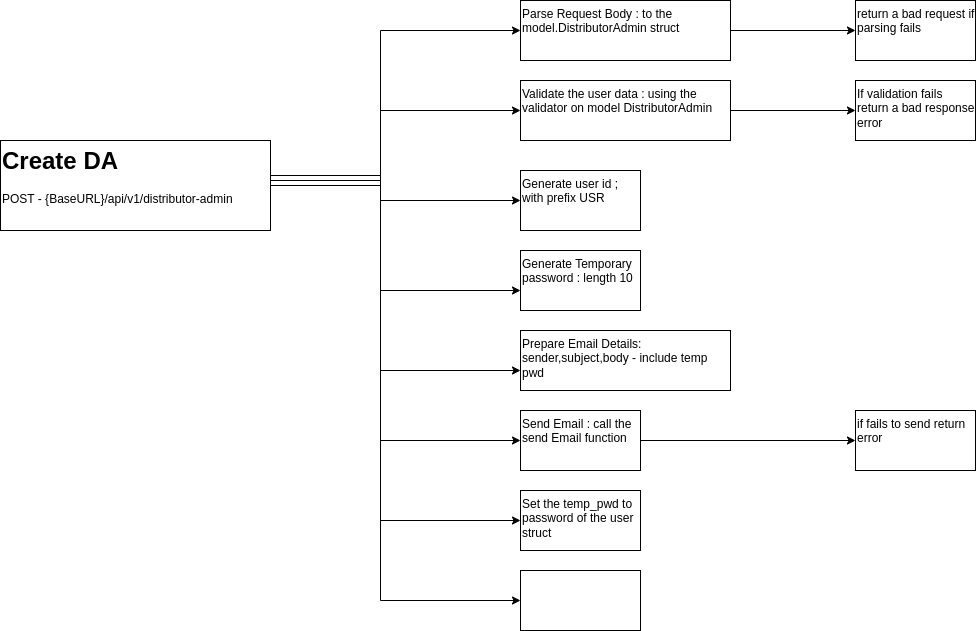

The diagram above was exported from draw.io. Its source (the exported page's mxGraphModel, read from the mxfile embedded in the PNG):
<mxGraphModel dx="1259" dy="730" grid="1" gridSize="10" guides="1" tooltips="1" connect="1" arrows="1" fold="1" page="1" pageScale="1" pageWidth="827" pageHeight="1169" math="0" shadow="0">
  <root>
    <mxCell id="0" />
    <mxCell id="1" parent="0" />
    <mxCell id="SFjuRox1xzIxq6kwt-xC-3" value="" style="edgeStyle=orthogonalEdgeStyle;rounded=0;orthogonalLoop=1;jettySize=auto;html=1;" edge="1" parent="1" source="SFjuRox1xzIxq6kwt-xC-1" target="SFjuRox1xzIxq6kwt-xC-2">
      <mxGeometry relative="1" as="geometry">
        <Array as="points">
          <mxPoint x="400" y="265" />
          <mxPoint x="400" y="120" />
        </Array>
      </mxGeometry>
    </mxCell>
    <mxCell id="SFjuRox1xzIxq6kwt-xC-5" value="" style="edgeStyle=orthogonalEdgeStyle;rounded=0;orthogonalLoop=1;jettySize=auto;html=1;" edge="1" parent="1" source="SFjuRox1xzIxq6kwt-xC-1" target="SFjuRox1xzIxq6kwt-xC-4">
      <mxGeometry relative="1" as="geometry">
        <Array as="points">
          <mxPoint x="400" y="265" />
          <mxPoint x="400" y="200" />
        </Array>
      </mxGeometry>
    </mxCell>
    <mxCell id="SFjuRox1xzIxq6kwt-xC-9" value="" style="edgeStyle=orthogonalEdgeStyle;rounded=0;orthogonalLoop=1;jettySize=auto;html=1;" edge="1" parent="1" source="SFjuRox1xzIxq6kwt-xC-1" target="SFjuRox1xzIxq6kwt-xC-8">
      <mxGeometry relative="1" as="geometry">
        <Array as="points">
          <mxPoint x="400" y="265" />
          <mxPoint x="400" y="290" />
        </Array>
      </mxGeometry>
    </mxCell>
    <mxCell id="SFjuRox1xzIxq6kwt-xC-13" value="" style="edgeStyle=orthogonalEdgeStyle;rounded=0;orthogonalLoop=1;jettySize=auto;html=1;" edge="1" parent="1" source="SFjuRox1xzIxq6kwt-xC-1" target="SFjuRox1xzIxq6kwt-xC-12">
      <mxGeometry relative="1" as="geometry">
        <Array as="points">
          <mxPoint x="400" y="265" />
          <mxPoint x="400" y="380" />
        </Array>
      </mxGeometry>
    </mxCell>
    <mxCell id="SFjuRox1xzIxq6kwt-xC-16" value="" style="edgeStyle=orthogonalEdgeStyle;rounded=0;orthogonalLoop=1;jettySize=auto;html=1;" edge="1" parent="1" source="SFjuRox1xzIxq6kwt-xC-1" target="SFjuRox1xzIxq6kwt-xC-15">
      <mxGeometry relative="1" as="geometry">
        <Array as="points">
          <mxPoint x="400" y="265" />
          <mxPoint x="400" y="460" />
        </Array>
      </mxGeometry>
    </mxCell>
    <mxCell id="SFjuRox1xzIxq6kwt-xC-18" value="" style="edgeStyle=orthogonalEdgeStyle;rounded=0;orthogonalLoop=1;jettySize=auto;html=1;" edge="1" parent="1" source="SFjuRox1xzIxq6kwt-xC-1" target="SFjuRox1xzIxq6kwt-xC-17">
      <mxGeometry relative="1" as="geometry">
        <Array as="points">
          <mxPoint x="400" y="270" />
          <mxPoint x="400" y="530" />
        </Array>
      </mxGeometry>
    </mxCell>
    <mxCell id="SFjuRox1xzIxq6kwt-xC-22" value="" style="edgeStyle=orthogonalEdgeStyle;rounded=0;orthogonalLoop=1;jettySize=auto;html=1;" edge="1" parent="1" source="SFjuRox1xzIxq6kwt-xC-1" target="SFjuRox1xzIxq6kwt-xC-21">
      <mxGeometry relative="1" as="geometry">
        <Array as="points">
          <mxPoint x="400" y="270" />
          <mxPoint x="400" y="610" />
        </Array>
      </mxGeometry>
    </mxCell>
    <mxCell id="SFjuRox1xzIxq6kwt-xC-24" value="" style="edgeStyle=orthogonalEdgeStyle;rounded=0;orthogonalLoop=1;jettySize=auto;html=1;" edge="1" parent="1" source="SFjuRox1xzIxq6kwt-xC-1" target="SFjuRox1xzIxq6kwt-xC-23">
      <mxGeometry relative="1" as="geometry">
        <Array as="points">
          <mxPoint x="400" y="275" />
          <mxPoint x="400" y="690" />
        </Array>
      </mxGeometry>
    </mxCell>
    <mxCell id="SFjuRox1xzIxq6kwt-xC-1" value="&lt;h1 style=&quot;margin-top: 0px;&quot;&gt;Create DA&lt;/h1&gt;&lt;p&gt;POST - {BaseURL}/api/v1/distributor-admin&lt;/p&gt;" style="text;html=1;whiteSpace=wrap;overflow=hidden;rounded=0;strokeColor=default;" vertex="1" parent="1">
      <mxGeometry x="20" y="230" width="270" height="90" as="geometry" />
    </mxCell>
    <mxCell id="SFjuRox1xzIxq6kwt-xC-7" value="" style="edgeStyle=orthogonalEdgeStyle;rounded=0;orthogonalLoop=1;jettySize=auto;html=1;" edge="1" parent="1" source="SFjuRox1xzIxq6kwt-xC-2" target="SFjuRox1xzIxq6kwt-xC-6">
      <mxGeometry relative="1" as="geometry" />
    </mxCell>
    <mxCell id="SFjuRox1xzIxq6kwt-xC-2" value="Parse Request Body : to the model.DistributorAdmin struct" style="whiteSpace=wrap;html=1;align=left;verticalAlign=top;fillColor=none;gradientColor=none;rounded=0;" vertex="1" parent="1">
      <mxGeometry x="540" y="90" width="210" height="60" as="geometry" />
    </mxCell>
    <mxCell id="SFjuRox1xzIxq6kwt-xC-11" value="" style="edgeStyle=orthogonalEdgeStyle;rounded=0;orthogonalLoop=1;jettySize=auto;html=1;" edge="1" parent="1" source="SFjuRox1xzIxq6kwt-xC-4" target="SFjuRox1xzIxq6kwt-xC-10">
      <mxGeometry relative="1" as="geometry" />
    </mxCell>
    <mxCell id="SFjuRox1xzIxq6kwt-xC-4" value="Validate the user data : using the validator on model DistributorAdmin" style="whiteSpace=wrap;html=1;align=left;verticalAlign=top;fillColor=none;gradientColor=none;rounded=0;" vertex="1" parent="1">
      <mxGeometry x="540" y="170" width="210" height="60" as="geometry" />
    </mxCell>
    <mxCell id="SFjuRox1xzIxq6kwt-xC-6" value="return a bad request if parsing fails" style="whiteSpace=wrap;html=1;align=left;verticalAlign=top;fillColor=none;gradientColor=none;rounded=0;" vertex="1" parent="1">
      <mxGeometry x="875" y="90" width="120" height="60" as="geometry" />
    </mxCell>
    <mxCell id="SFjuRox1xzIxq6kwt-xC-8" value="Generate user id ; with prefix USR&amp;nbsp;" style="whiteSpace=wrap;html=1;align=left;verticalAlign=top;fillColor=none;gradientColor=none;rounded=0;" vertex="1" parent="1">
      <mxGeometry x="540" y="260" width="120" height="60" as="geometry" />
    </mxCell>
    <mxCell id="SFjuRox1xzIxq6kwt-xC-10" value="If validation fails return a bad response error" style="whiteSpace=wrap;html=1;align=left;verticalAlign=top;fillColor=none;gradientColor=none;rounded=0;" vertex="1" parent="1">
      <mxGeometry x="875" y="170" width="120" height="60" as="geometry" />
    </mxCell>
    <mxCell id="SFjuRox1xzIxq6kwt-xC-12" value="Generate Temporary password : length 10" style="whiteSpace=wrap;html=1;align=left;verticalAlign=top;fillColor=none;gradientColor=none;rounded=0;" vertex="1" parent="1">
      <mxGeometry x="540" y="340" width="120" height="60" as="geometry" />
    </mxCell>
    <mxCell id="SFjuRox1xzIxq6kwt-xC-15" value="Prepare Email Details: sender,subject,body - include temp pwd" style="whiteSpace=wrap;html=1;align=left;verticalAlign=top;fillColor=none;gradientColor=none;rounded=0;" vertex="1" parent="1">
      <mxGeometry x="540" y="420" width="210" height="60" as="geometry" />
    </mxCell>
    <mxCell id="SFjuRox1xzIxq6kwt-xC-20" value="" style="edgeStyle=orthogonalEdgeStyle;rounded=0;orthogonalLoop=1;jettySize=auto;html=1;" edge="1" parent="1" source="SFjuRox1xzIxq6kwt-xC-17" target="SFjuRox1xzIxq6kwt-xC-19">
      <mxGeometry relative="1" as="geometry" />
    </mxCell>
    <mxCell id="SFjuRox1xzIxq6kwt-xC-17" value="Send Email : call the send Email function" style="whiteSpace=wrap;html=1;align=left;verticalAlign=top;fillColor=none;gradientColor=none;rounded=0;" vertex="1" parent="1">
      <mxGeometry x="540" y="500" width="120" height="60" as="geometry" />
    </mxCell>
    <mxCell id="SFjuRox1xzIxq6kwt-xC-19" value="if fails to send return error" style="whiteSpace=wrap;html=1;align=left;verticalAlign=top;fillColor=none;gradientColor=none;rounded=0;" vertex="1" parent="1">
      <mxGeometry x="875" y="500" width="120" height="60" as="geometry" />
    </mxCell>
    <mxCell id="SFjuRox1xzIxq6kwt-xC-21" value="Set the temp_pwd to password of the user struct&amp;nbsp;" style="whiteSpace=wrap;html=1;align=left;verticalAlign=top;fillColor=none;gradientColor=none;rounded=0;" vertex="1" parent="1">
      <mxGeometry x="540" y="580" width="120" height="60" as="geometry" />
    </mxCell>
    <mxCell id="SFjuRox1xzIxq6kwt-xC-23" value="" style="whiteSpace=wrap;html=1;align=left;verticalAlign=top;fillColor=none;gradientColor=none;rounded=0;" vertex="1" parent="1">
      <mxGeometry x="540" y="660" width="120" height="60" as="geometry" />
    </mxCell>
  </root>
</mxGraphModel>